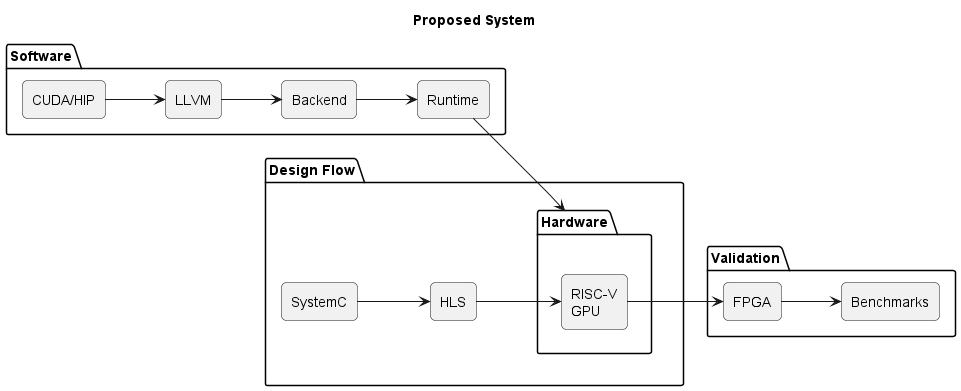

The diagram above was rendered by PlantUML. Its source (embedded in the PNG):
@startuml
title Proposed System

skinparam rectangle {
    RoundCorner 10
}

left to right direction

package "Software" {

rectangle "CUDA/HIP"

rectangle LLVM

rectangle Backend

rectangle Runtime

}

package "Design Flow" {

rectangle SystemC

rectangle HLS

package Hardware {

rectangle "RISC-V\nGPU"

}
}


package Validation {

rectangle FPGA

rectangle Benchmarks

}

"CUDA/HIP" --> LLVM

LLVM --> Backend

Backend --> Runtime

Runtime --> "Hardware"

SystemC --> HLS

HLS --> "RISC-V\nGPU"

"RISC-V\nGPU" --> FPGA

FPGA --> Benchmarks

@enduml